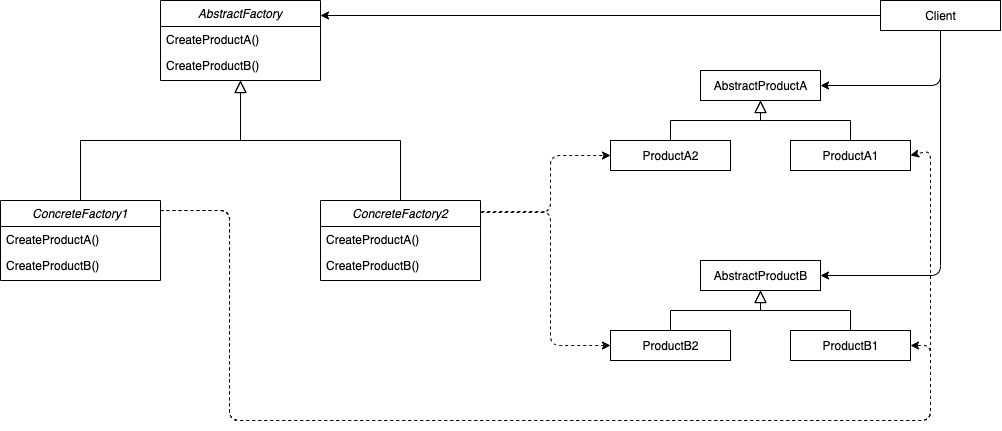

The diagram above was exported from draw.io. Its source (the exported page's mxGraphModel, read from the mxfile embedded in the PNG):
<mxGraphModel dx="3192" dy="1185" grid="1" gridSize="10" guides="1" tooltips="1" connect="1" arrows="1" fold="1" page="1" pageScale="1" pageWidth="827" pageHeight="1169" math="0" shadow="0">
  <root>
    <mxCell id="WIyWlLk6GJQsqaUBKTNV-0" />
    <mxCell id="WIyWlLk6GJQsqaUBKTNV-1" parent="WIyWlLk6GJQsqaUBKTNV-0" />
    <mxCell id="zkfFHV4jXpPFQw0GAbJ--0" value="AbstractFactory&#10;" style="swimlane;fontStyle=2;align=center;verticalAlign=top;childLayout=stackLayout;horizontal=1;startSize=26;horizontalStack=0;resizeParent=1;resizeLast=0;collapsible=1;marginBottom=0;rounded=0;shadow=0;strokeWidth=1;" parent="WIyWlLk6GJQsqaUBKTNV-1" vertex="1">
      <mxGeometry x="10" y="120" width="160" height="80" as="geometry">
        <mxRectangle x="230" y="140" width="160" height="26" as="alternateBounds" />
      </mxGeometry>
    </mxCell>
    <mxCell id="zkfFHV4jXpPFQw0GAbJ--1" value="CreateProductA()" style="text;align=left;verticalAlign=top;spacingLeft=4;spacingRight=4;overflow=hidden;rotatable=0;points=[[0,0.5],[1,0.5]];portConstraint=eastwest;" parent="zkfFHV4jXpPFQw0GAbJ--0" vertex="1">
      <mxGeometry y="26" width="160" height="26" as="geometry" />
    </mxCell>
    <mxCell id="zkfFHV4jXpPFQw0GAbJ--2" value="CreateProductB()" style="text;align=left;verticalAlign=top;spacingLeft=4;spacingRight=4;overflow=hidden;rotatable=0;points=[[0,0.5],[1,0.5]];portConstraint=eastwest;rounded=0;shadow=0;html=0;" parent="zkfFHV4jXpPFQw0GAbJ--0" vertex="1">
      <mxGeometry y="52" width="160" height="28" as="geometry" />
    </mxCell>
    <mxCell id="zkfFHV4jXpPFQw0GAbJ--12" value="" style="endArrow=block;endSize=10;endFill=0;shadow=0;strokeWidth=1;rounded=0;edgeStyle=elbowEdgeStyle;elbow=vertical;exitX=0.5;exitY=0;exitDx=0;exitDy=0;" parent="WIyWlLk6GJQsqaUBKTNV-1" source="j8326LAnFXB0AyCfOlYJ-0" target="zkfFHV4jXpPFQw0GAbJ--0" edge="1">
      <mxGeometry width="160" relative="1" as="geometry">
        <mxPoint x="-10" y="360" as="sourcePoint" />
        <mxPoint x="-10" y="203" as="targetPoint" />
      </mxGeometry>
    </mxCell>
    <mxCell id="zkfFHV4jXpPFQw0GAbJ--16" value="" style="endArrow=block;endSize=10;endFill=0;shadow=0;strokeWidth=1;rounded=0;edgeStyle=elbowEdgeStyle;elbow=vertical;exitX=0.5;exitY=0;exitDx=0;exitDy=0;" parent="WIyWlLk6GJQsqaUBKTNV-1" source="j8326LAnFXB0AyCfOlYJ-3" target="zkfFHV4jXpPFQw0GAbJ--0" edge="1">
      <mxGeometry width="160" relative="1" as="geometry">
        <mxPoint x="200" y="360" as="sourcePoint" />
        <mxPoint x="100" y="271" as="targetPoint" />
      </mxGeometry>
    </mxCell>
    <mxCell id="j8326LAnFXB0AyCfOlYJ-0" value="ConcreteFactory1&#10;" style="swimlane;fontStyle=2;align=center;verticalAlign=top;childLayout=stackLayout;horizontal=1;startSize=26;horizontalStack=0;resizeParent=1;resizeLast=0;collapsible=1;marginBottom=0;rounded=0;shadow=0;strokeWidth=1;" vertex="1" parent="WIyWlLk6GJQsqaUBKTNV-1">
      <mxGeometry x="-150" y="320" width="160" height="80" as="geometry">
        <mxRectangle x="230" y="140" width="160" height="26" as="alternateBounds" />
      </mxGeometry>
    </mxCell>
    <mxCell id="j8326LAnFXB0AyCfOlYJ-1" value="CreateProductA()" style="text;align=left;verticalAlign=top;spacingLeft=4;spacingRight=4;overflow=hidden;rotatable=0;points=[[0,0.5],[1,0.5]];portConstraint=eastwest;" vertex="1" parent="j8326LAnFXB0AyCfOlYJ-0">
      <mxGeometry y="26" width="160" height="26" as="geometry" />
    </mxCell>
    <mxCell id="j8326LAnFXB0AyCfOlYJ-2" value="CreateProductB()" style="text;align=left;verticalAlign=top;spacingLeft=4;spacingRight=4;overflow=hidden;rotatable=0;points=[[0,0.5],[1,0.5]];portConstraint=eastwest;rounded=0;shadow=0;html=0;" vertex="1" parent="j8326LAnFXB0AyCfOlYJ-0">
      <mxGeometry y="52" width="160" height="28" as="geometry" />
    </mxCell>
    <mxCell id="j8326LAnFXB0AyCfOlYJ-3" value="ConcreteFactory2&#10;" style="swimlane;fontStyle=2;align=center;verticalAlign=top;childLayout=stackLayout;horizontal=1;startSize=26;horizontalStack=0;resizeParent=1;resizeLast=0;collapsible=1;marginBottom=0;rounded=0;shadow=0;strokeWidth=1;" vertex="1" parent="WIyWlLk6GJQsqaUBKTNV-1">
      <mxGeometry x="170" y="320" width="160" height="80" as="geometry">
        <mxRectangle x="230" y="140" width="160" height="26" as="alternateBounds" />
      </mxGeometry>
    </mxCell>
    <mxCell id="j8326LAnFXB0AyCfOlYJ-4" value="CreateProductA()" style="text;align=left;verticalAlign=top;spacingLeft=4;spacingRight=4;overflow=hidden;rotatable=0;points=[[0,0.5],[1,0.5]];portConstraint=eastwest;" vertex="1" parent="j8326LAnFXB0AyCfOlYJ-3">
      <mxGeometry y="26" width="160" height="26" as="geometry" />
    </mxCell>
    <mxCell id="j8326LAnFXB0AyCfOlYJ-5" value="CreateProductB()" style="text;align=left;verticalAlign=top;spacingLeft=4;spacingRight=4;overflow=hidden;rotatable=0;points=[[0,0.5],[1,0.5]];portConstraint=eastwest;rounded=0;shadow=0;html=0;" vertex="1" parent="j8326LAnFXB0AyCfOlYJ-3">
      <mxGeometry y="52" width="160" height="28" as="geometry" />
    </mxCell>
    <mxCell id="j8326LAnFXB0AyCfOlYJ-9" value="Client" style="html=1;" vertex="1" parent="WIyWlLk6GJQsqaUBKTNV-1">
      <mxGeometry x="730" y="120" width="120" height="30" as="geometry" />
    </mxCell>
    <mxCell id="j8326LAnFXB0AyCfOlYJ-10" value="" style="endArrow=classic;html=1;exitX=0;exitY=0.5;exitDx=0;exitDy=0;" edge="1" parent="WIyWlLk6GJQsqaUBKTNV-1" source="j8326LAnFXB0AyCfOlYJ-9">
      <mxGeometry width="50" height="50" relative="1" as="geometry">
        <mxPoint x="390" y="370" as="sourcePoint" />
        <mxPoint x="170" y="135" as="targetPoint" />
      </mxGeometry>
    </mxCell>
    <mxCell id="j8326LAnFXB0AyCfOlYJ-14" value="AbstractProductA" style="html=1;" vertex="1" parent="WIyWlLk6GJQsqaUBKTNV-1">
      <mxGeometry x="550" y="190" width="120" height="30" as="geometry" />
    </mxCell>
    <mxCell id="j8326LAnFXB0AyCfOlYJ-17" value="ProductA2" style="html=1;" vertex="1" parent="WIyWlLk6GJQsqaUBKTNV-1">
      <mxGeometry x="460" y="260" width="120" height="30" as="geometry" />
    </mxCell>
    <mxCell id="j8326LAnFXB0AyCfOlYJ-18" value="ProductA1" style="html=1;" vertex="1" parent="WIyWlLk6GJQsqaUBKTNV-1">
      <mxGeometry x="640" y="260" width="120" height="30" as="geometry" />
    </mxCell>
    <mxCell id="j8326LAnFXB0AyCfOlYJ-19" value="" style="endArrow=block;endSize=10;endFill=0;shadow=0;strokeWidth=1;rounded=0;edgeStyle=elbowEdgeStyle;elbow=vertical;exitX=0.5;exitY=0;exitDx=0;exitDy=0;entryX=0.5;entryY=1;entryDx=0;entryDy=0;" edge="1" parent="WIyWlLk6GJQsqaUBKTNV-1" source="j8326LAnFXB0AyCfOlYJ-18" target="j8326LAnFXB0AyCfOlYJ-14">
      <mxGeometry width="160" relative="1" as="geometry">
        <mxPoint x="260" y="330" as="sourcePoint" />
        <mxPoint x="100" y="210" as="targetPoint" />
      </mxGeometry>
    </mxCell>
    <mxCell id="j8326LAnFXB0AyCfOlYJ-20" value="" style="endArrow=block;endSize=10;endFill=0;shadow=0;strokeWidth=1;rounded=0;edgeStyle=elbowEdgeStyle;elbow=vertical;exitX=0.5;exitY=0;exitDx=0;exitDy=0;entryX=0.5;entryY=1;entryDx=0;entryDy=0;" edge="1" parent="WIyWlLk6GJQsqaUBKTNV-1" source="j8326LAnFXB0AyCfOlYJ-17" target="j8326LAnFXB0AyCfOlYJ-14">
      <mxGeometry width="160" relative="1" as="geometry">
        <mxPoint x="-60" y="330" as="sourcePoint" />
        <mxPoint x="100" y="210" as="targetPoint" />
      </mxGeometry>
    </mxCell>
    <mxCell id="j8326LAnFXB0AyCfOlYJ-21" value="AbstractProductB" style="html=1;" vertex="1" parent="WIyWlLk6GJQsqaUBKTNV-1">
      <mxGeometry x="550" y="380" width="120" height="30" as="geometry" />
    </mxCell>
    <mxCell id="j8326LAnFXB0AyCfOlYJ-22" value="ProductB2" style="html=1;" vertex="1" parent="WIyWlLk6GJQsqaUBKTNV-1">
      <mxGeometry x="460" y="450" width="120" height="30" as="geometry" />
    </mxCell>
    <mxCell id="j8326LAnFXB0AyCfOlYJ-23" value="ProductB1" style="html=1;" vertex="1" parent="WIyWlLk6GJQsqaUBKTNV-1">
      <mxGeometry x="640" y="450" width="120" height="30" as="geometry" />
    </mxCell>
    <mxCell id="j8326LAnFXB0AyCfOlYJ-24" value="" style="endArrow=block;endSize=10;endFill=0;shadow=0;strokeWidth=1;rounded=0;edgeStyle=elbowEdgeStyle;elbow=vertical;exitX=0.5;exitY=0;exitDx=0;exitDy=0;entryX=0.5;entryY=1;entryDx=0;entryDy=0;" edge="1" parent="WIyWlLk6GJQsqaUBKTNV-1" source="j8326LAnFXB0AyCfOlYJ-23" target="j8326LAnFXB0AyCfOlYJ-21">
      <mxGeometry width="160" relative="1" as="geometry">
        <mxPoint x="260" y="520" as="sourcePoint" />
        <mxPoint x="100" y="400" as="targetPoint" />
      </mxGeometry>
    </mxCell>
    <mxCell id="j8326LAnFXB0AyCfOlYJ-25" value="" style="endArrow=block;endSize=10;endFill=0;shadow=0;strokeWidth=1;rounded=0;edgeStyle=elbowEdgeStyle;elbow=vertical;exitX=0.5;exitY=0;exitDx=0;exitDy=0;entryX=0.5;entryY=1;entryDx=0;entryDy=0;" edge="1" parent="WIyWlLk6GJQsqaUBKTNV-1" source="j8326LAnFXB0AyCfOlYJ-22" target="j8326LAnFXB0AyCfOlYJ-21">
      <mxGeometry width="160" relative="1" as="geometry">
        <mxPoint x="-60" y="520" as="sourcePoint" />
        <mxPoint x="100" y="400" as="targetPoint" />
      </mxGeometry>
    </mxCell>
    <mxCell id="j8326LAnFXB0AyCfOlYJ-26" value="" style="endArrow=classic;html=1;exitX=0.5;exitY=1;exitDx=0;exitDy=0;entryX=1;entryY=0.5;entryDx=0;entryDy=0;" edge="1" parent="WIyWlLk6GJQsqaUBKTNV-1" source="j8326LAnFXB0AyCfOlYJ-9" target="j8326LAnFXB0AyCfOlYJ-14">
      <mxGeometry width="50" height="50" relative="1" as="geometry">
        <mxPoint x="390" y="370" as="sourcePoint" />
        <mxPoint x="440" y="320" as="targetPoint" />
        <Array as="points">
          <mxPoint x="790" y="205" />
        </Array>
      </mxGeometry>
    </mxCell>
    <mxCell id="j8326LAnFXB0AyCfOlYJ-27" value="" style="endArrow=classic;html=1;exitX=0.5;exitY=1;exitDx=0;exitDy=0;entryX=1;entryY=0.5;entryDx=0;entryDy=0;" edge="1" parent="WIyWlLk6GJQsqaUBKTNV-1" source="j8326LAnFXB0AyCfOlYJ-9" target="j8326LAnFXB0AyCfOlYJ-21">
      <mxGeometry width="50" height="50" relative="1" as="geometry">
        <mxPoint x="800" y="160" as="sourcePoint" />
        <mxPoint x="680" y="215" as="targetPoint" />
        <Array as="points">
          <mxPoint x="790" y="395" />
        </Array>
      </mxGeometry>
    </mxCell>
    <mxCell id="j8326LAnFXB0AyCfOlYJ-29" value="" style="endArrow=classic;html=1;dashed=1;entryX=0;entryY=0.5;entryDx=0;entryDy=0;exitX=1;exitY=0.15;exitDx=0;exitDy=0;exitPerimeter=0;" edge="1" parent="WIyWlLk6GJQsqaUBKTNV-1" source="j8326LAnFXB0AyCfOlYJ-3" target="j8326LAnFXB0AyCfOlYJ-17">
      <mxGeometry width="50" height="50" relative="1" as="geometry">
        <mxPoint x="390" y="390" as="sourcePoint" />
        <mxPoint x="440" y="340" as="targetPoint" />
        <Array as="points">
          <mxPoint x="400" y="332" />
          <mxPoint x="400" y="275" />
        </Array>
      </mxGeometry>
    </mxCell>
    <mxCell id="j8326LAnFXB0AyCfOlYJ-30" value="" style="endArrow=classic;html=1;dashed=1;entryX=0;entryY=0.5;entryDx=0;entryDy=0;exitX=1.006;exitY=0.138;exitDx=0;exitDy=0;exitPerimeter=0;" edge="1" parent="WIyWlLk6GJQsqaUBKTNV-1" source="j8326LAnFXB0AyCfOlYJ-3" target="j8326LAnFXB0AyCfOlYJ-22">
      <mxGeometry width="50" height="50" relative="1" as="geometry">
        <mxPoint x="340" y="342" as="sourcePoint" />
        <mxPoint x="470" y="285" as="targetPoint" />
        <Array as="points">
          <mxPoint x="400" y="331" />
          <mxPoint x="400" y="465" />
        </Array>
      </mxGeometry>
    </mxCell>
    <mxCell id="j8326LAnFXB0AyCfOlYJ-31" value="" style="endArrow=classic;html=1;dashed=1;exitX=1.006;exitY=0.138;exitDx=0;exitDy=0;exitPerimeter=0;entryX=1;entryY=0.5;entryDx=0;entryDy=0;" edge="1" parent="WIyWlLk6GJQsqaUBKTNV-1" target="j8326LAnFXB0AyCfOlYJ-23">
      <mxGeometry width="50" height="50" relative="1" as="geometry">
        <mxPoint x="10.000000000000057" y="330.03999999999996" as="sourcePoint" />
        <mxPoint x="810" y="540" as="targetPoint" />
        <Array as="points">
          <mxPoint x="79.04000000000002" y="330" />
          <mxPoint x="79" y="540" />
          <mxPoint x="780" y="540" />
          <mxPoint x="780" y="465" />
        </Array>
      </mxGeometry>
    </mxCell>
    <mxCell id="j8326LAnFXB0AyCfOlYJ-32" value="" style="endArrow=classic;html=1;dashed=1;exitX=1.006;exitY=0.138;exitDx=0;exitDy=0;exitPerimeter=0;entryX=1;entryY=0.5;entryDx=0;entryDy=0;" edge="1" parent="WIyWlLk6GJQsqaUBKTNV-1" target="j8326LAnFXB0AyCfOlYJ-18">
      <mxGeometry width="50" height="50" relative="1" as="geometry">
        <mxPoint x="10" y="330.03999999999996" as="sourcePoint" />
        <mxPoint x="760" y="465" as="targetPoint" />
        <Array as="points">
          <mxPoint x="79.04000000000002" y="330" />
          <mxPoint x="79" y="540" />
          <mxPoint x="780" y="540" />
          <mxPoint x="780" y="270" />
        </Array>
      </mxGeometry>
    </mxCell>
  </root>
</mxGraphModel>